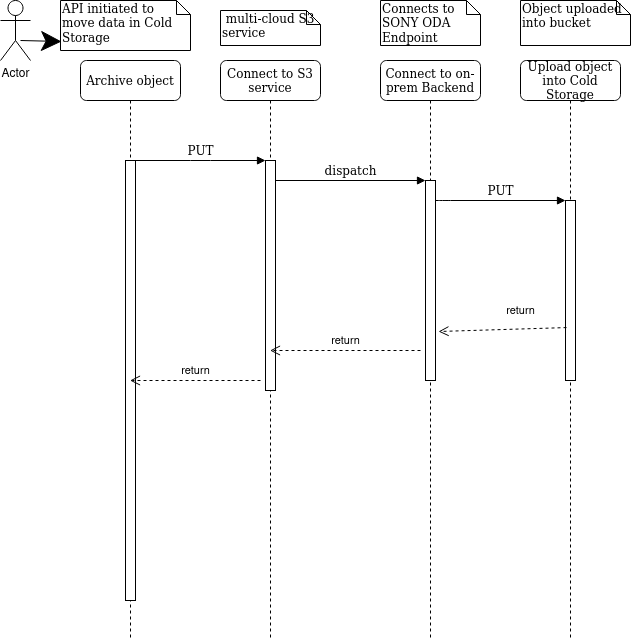

The diagram above was exported from draw.io. Its source (the exported page's mxGraphModel, read from the mxfile embedded in the PNG):
<mxGraphModel dx="1350" dy="767" grid="1" gridSize="10" guides="1" tooltips="1" connect="1" arrows="1" fold="1" page="1" pageScale="1" pageWidth="1100" pageHeight="850" background="#ffffff" math="0" shadow="0">
  <root>
    <mxCell id="0" />
    <mxCell id="1" parent="0" />
    <mxCell id="7baba1c4bc27f4b0-2" value="Connect to S3 service" style="shape=umlLifeline;perimeter=lifelinePerimeter;whiteSpace=wrap;html=1;container=1;collapsible=0;recursiveResize=0;outlineConnect=0;rounded=1;shadow=0;comic=0;labelBackgroundColor=none;strokeWidth=1;fontFamily=Verdana;fontSize=12;align=center;" parent="1" vertex="1">
      <mxGeometry x="240" y="80" width="100" height="580" as="geometry" />
    </mxCell>
    <mxCell id="7baba1c4bc27f4b0-10" value="" style="html=1;points=[];perimeter=orthogonalPerimeter;rounded=0;shadow=0;comic=0;labelBackgroundColor=none;strokeWidth=1;fontFamily=Verdana;fontSize=12;align=center;" parent="7baba1c4bc27f4b0-2" vertex="1">
      <mxGeometry x="45" y="100" width="10" height="230" as="geometry" />
    </mxCell>
    <mxCell id="7baba1c4bc27f4b0-3" value="Connect to on-prem Backend" style="shape=umlLifeline;perimeter=lifelinePerimeter;whiteSpace=wrap;html=1;container=1;collapsible=0;recursiveResize=0;outlineConnect=0;rounded=1;shadow=0;comic=0;labelBackgroundColor=none;strokeWidth=1;fontFamily=Verdana;fontSize=12;align=center;" parent="1" vertex="1">
      <mxGeometry x="400" y="80" width="100" height="580" as="geometry" />
    </mxCell>
    <mxCell id="7baba1c4bc27f4b0-13" value="" style="html=1;points=[];perimeter=orthogonalPerimeter;rounded=0;shadow=0;comic=0;labelBackgroundColor=none;strokeWidth=1;fontFamily=Verdana;fontSize=12;align=center;" parent="7baba1c4bc27f4b0-3" vertex="1">
      <mxGeometry x="45" y="120" width="10" height="200" as="geometry" />
    </mxCell>
    <mxCell id="7baba1c4bc27f4b0-4" value="Upload object into Cold Storage" style="shape=umlLifeline;perimeter=lifelinePerimeter;whiteSpace=wrap;html=1;container=1;collapsible=0;recursiveResize=0;outlineConnect=0;rounded=1;shadow=0;comic=0;labelBackgroundColor=none;strokeWidth=1;fontFamily=Verdana;fontSize=12;align=center;" parent="1" vertex="1">
      <mxGeometry x="540" y="80" width="100" height="580" as="geometry" />
    </mxCell>
    <mxCell id="7baba1c4bc27f4b0-8" value="Archive object " style="shape=umlLifeline;perimeter=lifelinePerimeter;whiteSpace=wrap;html=1;container=1;collapsible=0;recursiveResize=0;outlineConnect=0;rounded=1;shadow=0;comic=0;labelBackgroundColor=none;strokeWidth=1;fontFamily=Verdana;fontSize=12;align=center;" parent="1" vertex="1">
      <mxGeometry x="100" y="80" width="100" height="580" as="geometry" />
    </mxCell>
    <mxCell id="7baba1c4bc27f4b0-9" value="" style="html=1;points=[];perimeter=orthogonalPerimeter;rounded=0;shadow=0;comic=0;labelBackgroundColor=none;strokeWidth=1;fontFamily=Verdana;fontSize=12;align=center;" parent="7baba1c4bc27f4b0-8" vertex="1">
      <mxGeometry x="45" y="100" width="10" height="440" as="geometry" />
    </mxCell>
    <mxCell id="7baba1c4bc27f4b0-16" value="" style="html=1;points=[];perimeter=orthogonalPerimeter;rounded=0;shadow=0;comic=0;labelBackgroundColor=none;strokeWidth=1;fontFamily=Verdana;fontSize=12;align=center;" parent="1" vertex="1">
      <mxGeometry x="585" y="220" width="10" height="180" as="geometry" />
    </mxCell>
    <mxCell id="7baba1c4bc27f4b0-17" value="PUT" style="html=1;verticalAlign=bottom;endArrow=block;labelBackgroundColor=none;fontFamily=Verdana;fontSize=12;edgeStyle=elbowEdgeStyle;elbow=vertical;" parent="1" source="7baba1c4bc27f4b0-13" target="7baba1c4bc27f4b0-16" edge="1">
      <mxGeometry relative="1" as="geometry">
        <mxPoint x="510" y="220" as="sourcePoint" />
        <Array as="points">
          <mxPoint x="460" y="220" />
        </Array>
      </mxGeometry>
    </mxCell>
    <mxCell id="7baba1c4bc27f4b0-11" value="PUT" style="html=1;verticalAlign=bottom;endArrow=block;entryX=0;entryY=0;labelBackgroundColor=none;fontFamily=Verdana;fontSize=12;edgeStyle=elbowEdgeStyle;elbow=vertical;" parent="1" source="7baba1c4bc27f4b0-9" target="7baba1c4bc27f4b0-10" edge="1">
      <mxGeometry relative="1" as="geometry">
        <mxPoint x="220" y="190" as="sourcePoint" />
      </mxGeometry>
    </mxCell>
    <mxCell id="7baba1c4bc27f4b0-14" value="dispatch" style="html=1;verticalAlign=bottom;endArrow=block;entryX=0;entryY=0;labelBackgroundColor=none;fontFamily=Verdana;fontSize=12;edgeStyle=elbowEdgeStyle;elbow=vertical;" parent="1" source="7baba1c4bc27f4b0-10" target="7baba1c4bc27f4b0-13" edge="1">
      <mxGeometry relative="1" as="geometry">
        <mxPoint x="370" y="200" as="sourcePoint" />
      </mxGeometry>
    </mxCell>
    <mxCell id="7baba1c4bc27f4b0-40" value="API initiated to move data in Cold Storage" style="shape=note;whiteSpace=wrap;html=1;size=14;verticalAlign=top;align=left;spacingTop=-6;rounded=0;shadow=0;comic=0;labelBackgroundColor=none;strokeWidth=1;fontFamily=Verdana;fontSize=12" parent="1" vertex="1">
      <mxGeometry x="80" y="20" width="130" height="50" as="geometry" />
    </mxCell>
    <mxCell id="7baba1c4bc27f4b0-41" value="&amp;nbsp;multi-cloud S3 service" style="shape=note;whiteSpace=wrap;html=1;size=14;verticalAlign=top;align=left;spacingTop=-6;rounded=0;shadow=0;comic=0;labelBackgroundColor=none;strokeWidth=1;fontFamily=Verdana;fontSize=12" parent="1" vertex="1">
      <mxGeometry x="240" y="30" width="100" height="35" as="geometry" />
    </mxCell>
    <mxCell id="7baba1c4bc27f4b0-42" value="Connects to SONY ODA Endpoint" style="shape=note;whiteSpace=wrap;html=1;size=14;verticalAlign=top;align=left;spacingTop=-6;rounded=0;shadow=0;comic=0;labelBackgroundColor=none;strokeWidth=1;fontFamily=Verdana;fontSize=12" parent="1" vertex="1">
      <mxGeometry x="400" y="20" width="100" height="45" as="geometry" />
    </mxCell>
    <mxCell id="7baba1c4bc27f4b0-43" value="Object uploaded into bucket" style="shape=note;whiteSpace=wrap;html=1;size=14;verticalAlign=top;align=left;spacingTop=-6;rounded=0;shadow=0;comic=0;labelBackgroundColor=none;strokeWidth=1;fontFamily=Verdana;fontSize=12" parent="1" vertex="1">
      <mxGeometry x="540" y="20" width="110" height="45" as="geometry" />
    </mxCell>
    <mxCell id="gcMdG37spJbObhlzWKLN-1" value="return" style="html=1;verticalAlign=bottom;endArrow=open;dashed=1;endSize=8;exitX=0.1;exitY=0.706;exitDx=0;exitDy=0;exitPerimeter=0;" parent="1" source="7baba1c4bc27f4b0-16" edge="1">
      <mxGeometry x="-0.2853" y="-8" relative="1" as="geometry">
        <mxPoint x="585" y="380" as="sourcePoint" />
        <mxPoint x="458" y="351" as="targetPoint" />
        <Array as="points" />
        <mxPoint as="offset" />
      </mxGeometry>
    </mxCell>
    <mxCell id="gcMdG37spJbObhlzWKLN-2" value="return" style="html=1;verticalAlign=bottom;endArrow=open;dashed=1;endSize=8;" parent="1" target="7baba1c4bc27f4b0-2" edge="1">
      <mxGeometry relative="1" as="geometry">
        <mxPoint x="440" y="370" as="sourcePoint" />
        <mxPoint x="360" y="370" as="targetPoint" />
      </mxGeometry>
    </mxCell>
    <mxCell id="gcMdG37spJbObhlzWKLN-3" value="return" style="html=1;verticalAlign=bottom;endArrow=open;dashed=1;endSize=8;" parent="1" target="7baba1c4bc27f4b0-8" edge="1">
      <mxGeometry relative="1" as="geometry">
        <mxPoint x="280" y="400" as="sourcePoint" />
        <mxPoint x="210" y="400" as="targetPoint" />
      </mxGeometry>
    </mxCell>
    <mxCell id="qDS1Z2VbwEbanU5naIap-1" value="Actor" style="shape=umlActor;verticalLabelPosition=bottom;verticalAlign=top;html=1;outlineConnect=0;" vertex="1" parent="1">
      <mxGeometry x="20" y="20" width="30" height="60" as="geometry" />
    </mxCell>
    <mxCell id="qDS1Z2VbwEbanU5naIap-2" value="" style="endArrow=classic;html=1;entryX=0.008;entryY=0.82;entryDx=0;entryDy=0;entryPerimeter=0;endSize=18;startSize=13;" edge="1" parent="1" target="7baba1c4bc27f4b0-40">
      <mxGeometry width="50" height="50" relative="1" as="geometry">
        <mxPoint x="40" y="60" as="sourcePoint" />
        <mxPoint x="90" y="10" as="targetPoint" />
      </mxGeometry>
    </mxCell>
  </root>
</mxGraphModel>